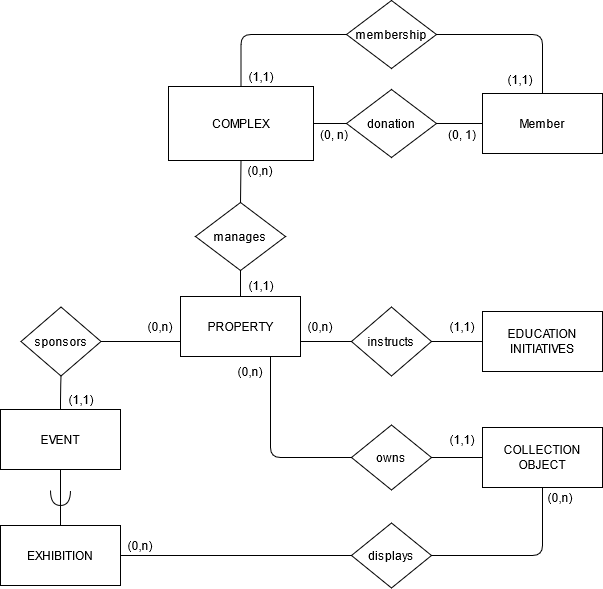

The diagram above was exported from draw.io. Its source (the exported page's mxGraphModel, read from the mxfile embedded in the PNG):
<mxGraphModel dx="1038" dy="604" grid="1" gridSize="10" guides="1" tooltips="1" connect="1" arrows="1" fold="1" page="1" pageScale="1" pageWidth="850" pageHeight="1100" math="0" shadow="0">
  <root>
    <mxCell id="0" />
    <mxCell id="1" parent="0" />
    <mxCell id="bBR_0X6X2DIEeU5OohKX-1" value="COMPLEX" style="rounded=0;whiteSpace=wrap;html=1;" parent="1" vertex="1">
      <mxGeometry x="358" y="124" width="145" height="74" as="geometry" />
    </mxCell>
    <mxCell id="bBR_0X6X2DIEeU5OohKX-9" value="" style="endArrow=none;html=1;entryX=0.5;entryY=0;entryDx=0;entryDy=0;exitX=0.5;exitY=1;exitDx=0;exitDy=0;" parent="1" source="bBR_0X6X2DIEeU5OohKX-1" target="Xfv9ZxyrO2CD1rAJott6-13" edge="1">
      <mxGeometry width="50" height="50" relative="1" as="geometry">
        <mxPoint x="325" y="428" as="sourcePoint" />
        <mxPoint x="430" y="238" as="targetPoint" />
        <Array as="points" />
      </mxGeometry>
    </mxCell>
    <mxCell id="bBR_0X6X2DIEeU5OohKX-11" value="&lt;div&gt;COLLECTION&lt;/div&gt;&lt;div&gt;OBJECT&lt;br&gt;&lt;/div&gt;" style="rounded=0;whiteSpace=wrap;html=1;" parent="1" vertex="1">
      <mxGeometry x="672" y="465" width="120" height="60" as="geometry" />
    </mxCell>
    <mxCell id="bBR_0X6X2DIEeU5OohKX-12" value="&lt;div&gt;EVENT&lt;/div&gt;" style="rounded=0;whiteSpace=wrap;html=1;" parent="1" vertex="1">
      <mxGeometry x="190" y="447" width="120" height="60" as="geometry" />
    </mxCell>
    <mxCell id="WrXNeItrxvhuOiai7tmD-2" value="Member" style="rounded=0;whiteSpace=wrap;html=1;" parent="1" vertex="1">
      <mxGeometry x="672" y="131" width="120" height="60" as="geometry" />
    </mxCell>
    <mxCell id="WrXNeItrxvhuOiai7tmD-3" value="&lt;div&gt;donation&lt;/div&gt;" style="rhombus;whiteSpace=wrap;html=1;" parent="1" vertex="1">
      <mxGeometry x="536" y="127" width="90" height="68" as="geometry" />
    </mxCell>
    <mxCell id="WrXNeItrxvhuOiai7tmD-10" value="" style="endArrow=none;html=1;exitX=1;exitY=0.5;exitDx=0;exitDy=0;entryX=0;entryY=0.5;entryDx=0;entryDy=0;" parent="1" source="bBR_0X6X2DIEeU5OohKX-1" target="WrXNeItrxvhuOiai7tmD-3" edge="1">
      <mxGeometry width="50" height="50" relative="1" as="geometry">
        <mxPoint x="745" y="113" as="sourcePoint" />
        <mxPoint x="925" y="213" as="targetPoint" />
        <Array as="points" />
      </mxGeometry>
    </mxCell>
    <mxCell id="WrXNeItrxvhuOiai7tmD-15" value="(0, n)" style="text;html=1;strokeColor=none;fillColor=none;align=center;verticalAlign=middle;whiteSpace=wrap;rounded=0;" parent="1" vertex="1">
      <mxGeometry x="504" y="162" width="40" height="20" as="geometry" />
    </mxCell>
    <mxCell id="WrXNeItrxvhuOiai7tmD-16" value="&lt;div&gt;(0, 1)&lt;/div&gt;" style="text;html=1;strokeColor=none;fillColor=none;align=center;verticalAlign=middle;whiteSpace=wrap;rounded=0;" parent="1" vertex="1">
      <mxGeometry x="632" y="162" width="40" height="20" as="geometry" />
    </mxCell>
    <mxCell id="bBR_0X6X2DIEeU5OohKX-17" value="EDUCATION INITIATIVES" style="rounded=0;whiteSpace=wrap;html=1;" parent="1" vertex="1">
      <mxGeometry x="672" y="349" width="120" height="60" as="geometry" />
    </mxCell>
    <mxCell id="bBR_0X6X2DIEeU5OohKX-19" value="&lt;div&gt;PROPERTY&lt;/div&gt;" style="rounded=0;whiteSpace=wrap;html=1;" parent="1" vertex="1">
      <mxGeometry x="370" y="334" width="120" height="60" as="geometry" />
    </mxCell>
    <mxCell id="bBR_0X6X2DIEeU5OohKX-20" value="" style="endArrow=none;html=1;entryX=0.5;entryY=1;entryDx=0;entryDy=0;exitX=0.5;exitY=0;exitDx=0;exitDy=0;" parent="1" source="bBR_0X6X2DIEeU5OohKX-19" target="Xfv9ZxyrO2CD1rAJott6-13" edge="1">
      <mxGeometry width="50" height="50" relative="1" as="geometry">
        <mxPoint x="230" y="480" as="sourcePoint" />
        <mxPoint x="295" y="280" as="targetPoint" />
        <Array as="points" />
      </mxGeometry>
    </mxCell>
    <mxCell id="FHSiBEBpsOCxoRDID40d-9" value="instructs" style="rhombus;whiteSpace=wrap;html=1;" parent="1" vertex="1">
      <mxGeometry x="541" y="344.5" width="80" height="69" as="geometry" />
    </mxCell>
    <mxCell id="FHSiBEBpsOCxoRDID40d-13" value="" style="endArrow=none;html=1;entryX=1;entryY=0.5;entryDx=0;entryDy=0;exitX=0;exitY=0.5;exitDx=0;exitDy=0;edgeStyle=orthogonalEdgeStyle;" parent="1" source="bBR_0X6X2DIEeU5OohKX-17" target="FHSiBEBpsOCxoRDID40d-9" edge="1">
      <mxGeometry width="50" height="50" relative="1" as="geometry">
        <mxPoint x="686" y="211.5" as="sourcePoint" />
        <mxPoint x="736" y="161.5" as="targetPoint" />
      </mxGeometry>
    </mxCell>
    <mxCell id="WrXNeItrxvhuOiai7tmD-56" value="" style="endArrow=none;html=1;entryX=0;entryY=0.5;entryDx=0;entryDy=0;exitX=1;exitY=0.75;exitDx=0;exitDy=0;edgeStyle=orthogonalEdgeStyle;" parent="1" source="bBR_0X6X2DIEeU5OohKX-19" target="FHSiBEBpsOCxoRDID40d-9" edge="1">
      <mxGeometry width="50" height="50" relative="1" as="geometry">
        <mxPoint x="491" y="380" as="sourcePoint" />
        <mxPoint x="871" y="241.5" as="targetPoint" />
        <Array as="points">
          <mxPoint x="520" y="379" />
          <mxPoint x="520" y="379" />
        </Array>
      </mxGeometry>
    </mxCell>
    <mxCell id="ctpevY1WV1NoxPz2So6w-1" value="EXHIBITION" style="rounded=0;whiteSpace=wrap;html=1;" parent="1" vertex="1">
      <mxGeometry x="190" y="563" width="120" height="60" as="geometry" />
    </mxCell>
    <mxCell id="ctpevY1WV1NoxPz2So6w-7" value="sponsors" style="rhombus;whiteSpace=wrap;html=1;" parent="1" vertex="1">
      <mxGeometry x="210.5" y="344.5" width="80" height="69" as="geometry" />
    </mxCell>
    <mxCell id="ctpevY1WV1NoxPz2So6w-8" value="" style="endArrow=none;html=1;entryX=0.5;entryY=1;entryDx=0;entryDy=0;exitX=0.5;exitY=0;exitDx=0;exitDy=0;edgeStyle=orthogonalEdgeStyle;" parent="1" source="bBR_0X6X2DIEeU5OohKX-12" target="ctpevY1WV1NoxPz2So6w-7" edge="1">
      <mxGeometry width="50" height="50" relative="1" as="geometry">
        <mxPoint x="560.9999999999998" y="591" as="sourcePoint" />
        <mxPoint x="323" y="477" as="targetPoint" />
      </mxGeometry>
    </mxCell>
    <mxCell id="ctpevY1WV1NoxPz2So6w-10" value="owns" style="rhombus;whiteSpace=wrap;html=1;" parent="1" vertex="1">
      <mxGeometry x="541" y="462.5" width="80" height="65" as="geometry" />
    </mxCell>
    <mxCell id="ctpevY1WV1NoxPz2So6w-11" value="" style="endArrow=none;html=1;exitX=0.75;exitY=1;exitDx=0;exitDy=0;edgeStyle=orthogonalEdgeStyle;entryX=0;entryY=0.5;entryDx=0;entryDy=0;" parent="1" source="bBR_0X6X2DIEeU5OohKX-19" target="ctpevY1WV1NoxPz2So6w-10" edge="1">
      <mxGeometry width="50" height="50" relative="1" as="geometry">
        <mxPoint x="638.9999999999998" y="790.5" as="sourcePoint" />
        <mxPoint x="320" y="503" as="targetPoint" />
        <Array as="points">
          <mxPoint x="460" y="495" />
        </Array>
      </mxGeometry>
    </mxCell>
    <mxCell id="ctpevY1WV1NoxPz2So6w-14" value="" style="endArrow=none;html=1;entryX=1;entryY=0.5;entryDx=0;entryDy=0;exitX=0;exitY=0.75;exitDx=0;exitDy=0;edgeStyle=orthogonalEdgeStyle;" parent="1" source="bBR_0X6X2DIEeU5OohKX-19" target="ctpevY1WV1NoxPz2So6w-7" edge="1">
      <mxGeometry width="50" height="50" relative="1" as="geometry">
        <mxPoint x="382" y="413" as="sourcePoint" />
        <mxPoint x="442" y="522" as="targetPoint" />
        <Array as="points">
          <mxPoint x="360" y="379" />
          <mxPoint x="360" y="379" />
        </Array>
      </mxGeometry>
    </mxCell>
    <mxCell id="ctpevY1WV1NoxPz2So6w-16" value="" style="endArrow=none;html=1;exitX=0;exitY=0.5;exitDx=0;exitDy=0;entryX=1;entryY=0.5;entryDx=0;entryDy=0;" parent="1" source="bBR_0X6X2DIEeU5OohKX-11" target="ctpevY1WV1NoxPz2So6w-10" edge="1">
      <mxGeometry width="50" height="50" relative="1" as="geometry">
        <mxPoint x="455" y="443" as="sourcePoint" />
        <mxPoint x="630" y="550" as="targetPoint" />
      </mxGeometry>
    </mxCell>
    <mxCell id="ctpevY1WV1NoxPz2So6w-18" value="(0,n)" style="text;html=1;strokeColor=none;fillColor=none;align=center;verticalAlign=middle;whiteSpace=wrap;rounded=0;" parent="1" vertex="1">
      <mxGeometry x="429.5" y="198" width="40" height="20" as="geometry" />
    </mxCell>
    <mxCell id="ctpevY1WV1NoxPz2So6w-19" value="(1,1)" style="text;html=1;strokeColor=none;fillColor=none;align=center;verticalAlign=middle;whiteSpace=wrap;rounded=0;" parent="1" vertex="1">
      <mxGeometry x="431" y="313" width="40" height="20" as="geometry" />
    </mxCell>
    <mxCell id="ctpevY1WV1NoxPz2So6w-24" value="" style="endArrow=none;html=1;exitX=1;exitY=0.5;exitDx=0;exitDy=0;entryX=0;entryY=0.5;entryDx=0;entryDy=0;" parent="1" target="WrXNeItrxvhuOiai7tmD-2" edge="1" source="WrXNeItrxvhuOiai7tmD-3">
      <mxGeometry width="50" height="50" relative="1" as="geometry">
        <mxPoint x="567.5" y="68" as="sourcePoint" />
        <mxPoint x="520" y="100" as="targetPoint" />
        <Array as="points" />
      </mxGeometry>
    </mxCell>
    <mxCell id="FHSiBEBpsOCxoRDID40d-17" value="" style="endArrow=none;html=1;edgeStyle=orthogonalEdgeStyle;entryX=0.5;entryY=0;entryDx=0;entryDy=0;exitX=1;exitY=0.5;exitDx=0;exitDy=0;" parent="1" target="WrXNeItrxvhuOiai7tmD-2" edge="1" source="Xfv9ZxyrO2CD1rAJott6-11">
      <mxGeometry width="50" height="50" relative="1" as="geometry">
        <mxPoint x="380" y="80" as="sourcePoint" />
        <mxPoint x="350" y="50" as="targetPoint" />
        <Array as="points">
          <mxPoint x="732" y="72" />
        </Array>
      </mxGeometry>
    </mxCell>
    <mxCell id="FHSiBEBpsOCxoRDID40d-19" value="" style="endArrow=none;html=1;entryX=0;entryY=0.5;entryDx=0;entryDy=0;exitX=0.5;exitY=0;exitDx=0;exitDy=0;edgeStyle=orthogonalEdgeStyle;" parent="1" source="bBR_0X6X2DIEeU5OohKX-1" target="Xfv9ZxyrO2CD1rAJott6-11" edge="1">
      <mxGeometry width="50" height="50" relative="1" as="geometry">
        <mxPoint x="583" y="198" as="sourcePoint" />
        <mxPoint x="518" y="-27" as="targetPoint" />
        <Array as="points">
          <mxPoint x="431" y="72" />
        </Array>
      </mxGeometry>
    </mxCell>
    <mxCell id="FHSiBEBpsOCxoRDID40d-21" value="(1,1)" style="text;html=1;strokeColor=none;fillColor=none;align=center;verticalAlign=middle;whiteSpace=wrap;rounded=0;" parent="1" vertex="1">
      <mxGeometry x="690" y="107" width="40" height="20" as="geometry" />
    </mxCell>
    <mxCell id="FHSiBEBpsOCxoRDID40d-24" value="(1,1)" style="text;html=1;strokeColor=none;fillColor=none;align=center;verticalAlign=middle;whiteSpace=wrap;rounded=0;" parent="1" vertex="1">
      <mxGeometry x="431" y="104" width="40" height="20" as="geometry" />
    </mxCell>
    <mxCell id="FHSiBEBpsOCxoRDID40d-26" value="(0,n)" style="text;html=1;strokeColor=none;fillColor=none;align=center;verticalAlign=middle;whiteSpace=wrap;rounded=0;" parent="1" vertex="1">
      <mxGeometry x="420" y="399" width="40" height="20" as="geometry" />
    </mxCell>
    <mxCell id="FHSiBEBpsOCxoRDID40d-27" value="(0,n)" style="text;html=1;strokeColor=none;fillColor=none;align=center;verticalAlign=middle;whiteSpace=wrap;rounded=0;" parent="1" vertex="1">
      <mxGeometry x="310" y="573" width="40" height="20" as="geometry" />
    </mxCell>
    <mxCell id="FHSiBEBpsOCxoRDID40d-29" value="(0,n)" style="text;html=1;strokeColor=none;fillColor=none;align=center;verticalAlign=middle;whiteSpace=wrap;rounded=0;" parent="1" vertex="1">
      <mxGeometry x="490" y="354" width="40" height="20" as="geometry" />
    </mxCell>
    <mxCell id="FHSiBEBpsOCxoRDID40d-30" value="(0,n)" style="text;html=1;strokeColor=none;fillColor=none;align=center;verticalAlign=middle;whiteSpace=wrap;rounded=0;" parent="1" vertex="1">
      <mxGeometry x="330" y="354" width="40" height="20" as="geometry" />
    </mxCell>
    <mxCell id="FHSiBEBpsOCxoRDID40d-31" value="(1,1)" style="text;html=1;strokeColor=none;fillColor=none;align=center;verticalAlign=middle;whiteSpace=wrap;rounded=0;" parent="1" vertex="1">
      <mxGeometry x="250.5" y="427" width="40" height="20" as="geometry" />
    </mxCell>
    <mxCell id="FHSiBEBpsOCxoRDID40d-32" value="(1,1)" style="text;html=1;strokeColor=none;fillColor=none;align=center;verticalAlign=middle;whiteSpace=wrap;rounded=0;" parent="1" vertex="1">
      <mxGeometry x="632" y="354" width="40" height="20" as="geometry" />
    </mxCell>
    <mxCell id="cH9W5-4-xlFwSbmLLbh_-1" value="displays" style="rhombus;whiteSpace=wrap;html=1;" parent="1" vertex="1">
      <mxGeometry x="541" y="560.5" width="80" height="65" as="geometry" />
    </mxCell>
    <mxCell id="cH9W5-4-xlFwSbmLLbh_-9" value="" style="endArrow=none;html=1;entryX=1;entryY=0.5;entryDx=0;entryDy=0;exitX=0;exitY=0.5;exitDx=0;exitDy=0;edgeStyle=orthogonalEdgeStyle;" parent="1" source="cH9W5-4-xlFwSbmLLbh_-1" target="ctpevY1WV1NoxPz2So6w-1" edge="1">
      <mxGeometry width="50" height="50" relative="1" as="geometry">
        <mxPoint x="-30" y="460" as="sourcePoint" />
        <mxPoint x="110" y="310" as="targetPoint" />
      </mxGeometry>
    </mxCell>
    <mxCell id="cH9W5-4-xlFwSbmLLbh_-11" value="" style="endArrow=none;html=1;exitX=1;exitY=0.5;exitDx=0;exitDy=0;entryX=0.5;entryY=1;entryDx=0;entryDy=0;edgeStyle=orthogonalEdgeStyle;" parent="1" source="cH9W5-4-xlFwSbmLLbh_-1" target="bBR_0X6X2DIEeU5OohKX-11" edge="1">
      <mxGeometry width="50" height="50" relative="1" as="geometry">
        <mxPoint x="320" y="560" as="sourcePoint" />
        <mxPoint x="370" y="510" as="targetPoint" />
        <Array as="points">
          <mxPoint x="732" y="593" />
        </Array>
      </mxGeometry>
    </mxCell>
    <mxCell id="td6cKCuIysXxyC7QaqAh-1" value="(0,n)" style="text;html=1;strokeColor=none;fillColor=none;align=center;verticalAlign=middle;whiteSpace=wrap;rounded=0;" parent="1" vertex="1">
      <mxGeometry x="730" y="525" width="40" height="20" as="geometry" />
    </mxCell>
    <mxCell id="Xfv9ZxyrO2CD1rAJott6-2" value="" style="shape=requiredInterface;html=1;verticalLabelPosition=bottom;direction=south;rotation=0;" parent="1" vertex="1">
      <mxGeometry x="240" y="528" width="20" height="15" as="geometry" />
    </mxCell>
    <mxCell id="Xfv9ZxyrO2CD1rAJott6-8" value="" style="endArrow=none;html=1;entryX=0.5;entryY=1;entryDx=0;entryDy=0;exitX=0.5;exitY=0;exitDx=0;exitDy=0;" parent="1" source="ctpevY1WV1NoxPz2So6w-1" target="bBR_0X6X2DIEeU5OohKX-12" edge="1">
      <mxGeometry width="50" height="50" relative="1" as="geometry">
        <mxPoint x="250" y="561" as="sourcePoint" />
        <mxPoint x="250" y="507" as="targetPoint" />
      </mxGeometry>
    </mxCell>
    <mxCell id="Xfv9ZxyrO2CD1rAJott6-9" value="(1,1)" style="text;html=1;strokeColor=none;fillColor=none;align=center;verticalAlign=middle;whiteSpace=wrap;rounded=0;" parent="1" vertex="1">
      <mxGeometry x="632" y="467" width="40" height="20" as="geometry" />
    </mxCell>
    <mxCell id="Xfv9ZxyrO2CD1rAJott6-11" value="&lt;div&gt;membership&lt;/div&gt;" style="rhombus;whiteSpace=wrap;html=1;" parent="1" vertex="1">
      <mxGeometry x="536" y="38" width="90" height="68" as="geometry" />
    </mxCell>
    <mxCell id="Xfv9ZxyrO2CD1rAJott6-13" value="manages" style="rhombus;whiteSpace=wrap;html=1;" parent="1" vertex="1">
      <mxGeometry x="385" y="240" width="90" height="68" as="geometry" />
    </mxCell>
  </root>
</mxGraphModel>